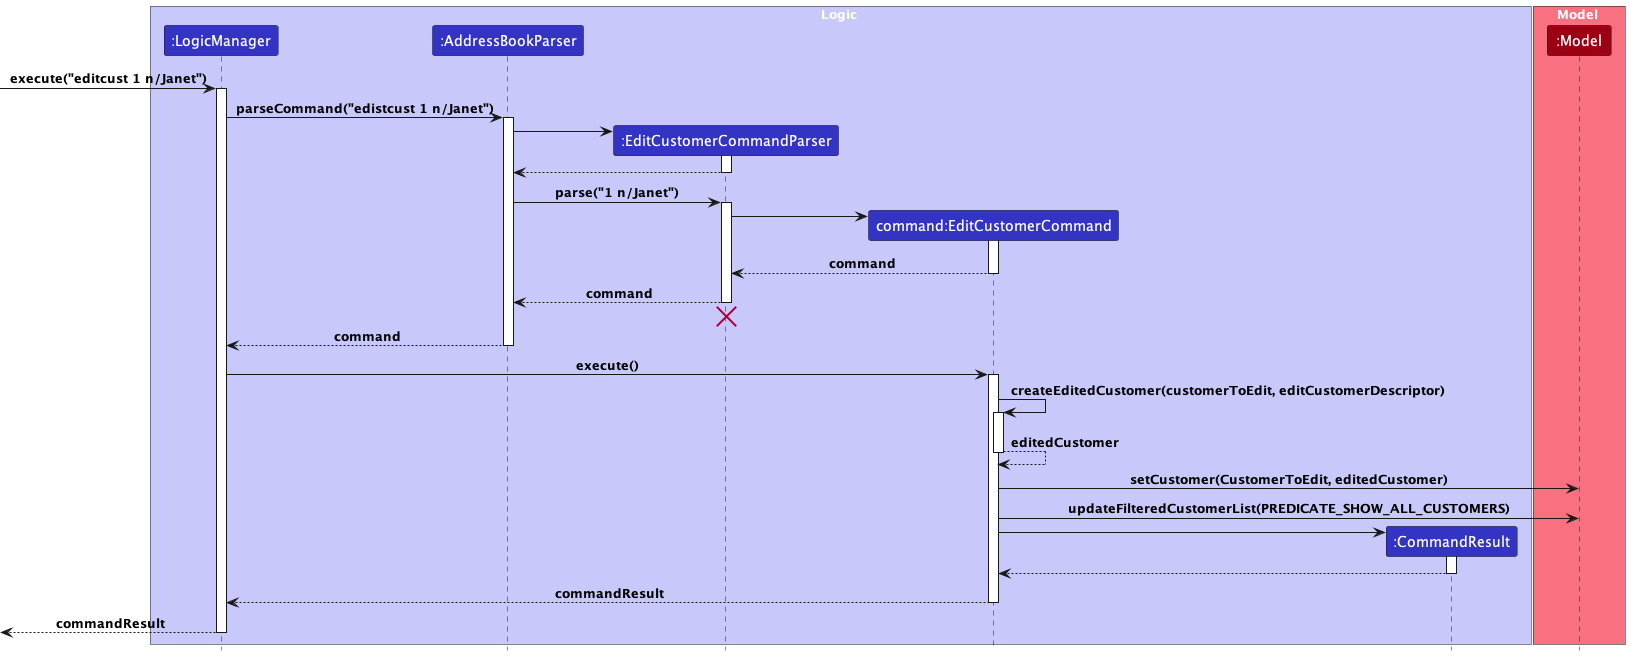

The diagram above was rendered by PlantUML. Its source (embedded in the PNG):
@startuml
!include style.puml

box Logic LOGIC_COLOR_T1
participant ":LogicManager" as LogicManager LOGIC_COLOR
participant ":AddressBookParser" as AddressBookParser LOGIC_COLOR
participant ":EditCustomerCommandParser" as EditCustomerCommandParser LOGIC_COLOR
participant "command:EditCustomerCommand" as EditCustomerCommand LOGIC_COLOR
participant ":CommandResult" as CommandResult LOGIC_COLOR
end box

box Model MODEL_COLOR_T1
participant ":Model" as Model MODEL_COLOR
end box

[-> LogicManager : execute("editcust 1 n/Janet")
activate LogicManager

LogicManager -> AddressBookParser : parseCommand("edistcust 1 n/Janet")
activate AddressBookParser

create EditCustomerCommandParser
AddressBookParser -> EditCustomerCommandParser :
activate EditCustomerCommandParser

EditCustomerCommandParser --> AddressBookParser
deactivate EditCustomerCommandParser

AddressBookParser -> EditCustomerCommandParser : parse("1 n/Janet")
activate EditCustomerCommandParser

create EditCustomerCommand
EditCustomerCommandParser -> EditCustomerCommand :
activate EditCustomerCommand

EditCustomerCommand --> EditCustomerCommandParser : command
deactivate EditCustomerCommand

EditCustomerCommandParser --> AddressBookParser : command
deactivate EditCustomerCommandParser
'Hidden arrow to position the destroy marker below the end of the activation bar.
EditCustomerCommandParser -[hidden]-> AddressBookParser
destroy EditCustomerCommandParser

AddressBookParser --> LogicManager : command
deactivate AddressBookParser

LogicManager -> EditCustomerCommand : execute()
activate EditCustomerCommand

EditCustomerCommand -> EditCustomerCommand : createEditedCustomer(customerToEdit, editCustomerDescriptor)
activate EditCustomerCommand
EditCustomerCommand --> EditCustomerCommand : editedCustomer
deactivate EditCustomerCommand

EditCustomerCommand -> Model : setCustomer(CustomerToEdit, editedCustomer)

EditCustomerCommand -> Model : updateFilteredCustomerList(PREDICATE_SHOW_ALL_CUSTOMERS)

create CommandResult
EditCustomerCommand -> CommandResult :
activate CommandResult

CommandResult --> EditCustomerCommand
deactivate CommandResult

EditCustomerCommand --> LogicManager : commandResult
deactivate EditCustomerCommand

[<--LogicManager : commandResult
deactivate LogicManager
@enduml